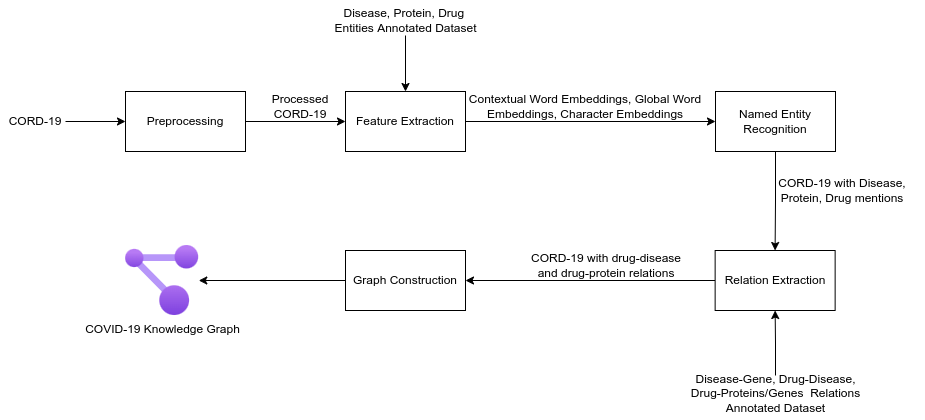

The diagram above was exported from draw.io. Its source (the exported page's mxGraphModel, read from the mxfile embedded in the PNG):
<mxGraphModel dx="1422" dy="762" grid="1" gridSize="10" guides="1" tooltips="1" connect="1" arrows="1" fold="1" page="1" pageScale="1" pageWidth="827" pageHeight="1169" math="0" shadow="0">
  <root>
    <mxCell id="0" />
    <mxCell id="1" parent="0" />
    <mxCell id="HyxrL3I4e4syK3zTPuNo-2" style="edgeStyle=orthogonalEdgeStyle;rounded=0;orthogonalLoop=1;jettySize=auto;html=1;startArrow=none;startFill=0;endArrow=classic;endFill=1;" edge="1" parent="1" source="d2Qb39XZ1NNTNjOgCegV-1" target="HyxrL3I4e4syK3zTPuNo-1">
      <mxGeometry relative="1" as="geometry" />
    </mxCell>
    <mxCell id="d2Qb39XZ1NNTNjOgCegV-1" value="Preprocessing" style="rounded=0;whiteSpace=wrap;html=1;" parent="1" vertex="1">
      <mxGeometry x="160" y="246" width="120" height="60" as="geometry" />
    </mxCell>
    <mxCell id="HyxrL3I4e4syK3zTPuNo-6" style="edgeStyle=orthogonalEdgeStyle;rounded=0;orthogonalLoop=1;jettySize=auto;html=1;startArrow=none;startFill=0;endArrow=classic;endFill=1;" edge="1" parent="1" source="d2Qb39XZ1NNTNjOgCegV-2" target="d2Qb39XZ1NNTNjOgCegV-3">
      <mxGeometry relative="1" as="geometry" />
    </mxCell>
    <mxCell id="d2Qb39XZ1NNTNjOgCegV-2" value="Named Entity Recognition" style="rounded=0;whiteSpace=wrap;html=1;" parent="1" vertex="1">
      <mxGeometry x="750" y="246" width="120" height="60" as="geometry" />
    </mxCell>
    <mxCell id="HyxrL3I4e4syK3zTPuNo-8" value="" style="edgeStyle=orthogonalEdgeStyle;rounded=0;orthogonalLoop=1;jettySize=auto;html=1;startArrow=none;startFill=0;endArrow=classic;endFill=1;" edge="1" parent="1" source="d2Qb39XZ1NNTNjOgCegV-3" target="HyxrL3I4e4syK3zTPuNo-7">
      <mxGeometry relative="1" as="geometry" />
    </mxCell>
    <mxCell id="d2Qb39XZ1NNTNjOgCegV-3" value="Relation Extraction" style="rounded=0;whiteSpace=wrap;html=1;" parent="1" vertex="1">
      <mxGeometry x="749.64" y="405" width="120" height="60" as="geometry" />
    </mxCell>
    <mxCell id="d2Qb39XZ1NNTNjOgCegV-4" value="COVID-19 Knowledge Graph" style="aspect=fixed;html=1;points=[];align=center;image;fontSize=12;image=img/lib/azure2/management_governance/Resource_Graph_Explorer.svg;strokeWidth=1;" parent="1" vertex="1">
      <mxGeometry x="160" y="400" width="73.28" height="70" as="geometry" />
    </mxCell>
    <mxCell id="d2Qb39XZ1NNTNjOgCegV-16" style="edgeStyle=orthogonalEdgeStyle;rounded=0;orthogonalLoop=1;jettySize=auto;html=1;entryX=0;entryY=0.5;entryDx=0;entryDy=0;" parent="1" source="d2Qb39XZ1NNTNjOgCegV-7" target="d2Qb39XZ1NNTNjOgCegV-1" edge="1">
      <mxGeometry relative="1" as="geometry" />
    </mxCell>
    <mxCell id="d2Qb39XZ1NNTNjOgCegV-7" value="CORD-19" style="text;html=1;strokeColor=none;fillColor=none;align=center;verticalAlign=middle;whiteSpace=wrap;rounded=0;" parent="1" vertex="1">
      <mxGeometry x="40" y="261" width="60" height="30" as="geometry" />
    </mxCell>
    <mxCell id="d2Qb39XZ1NNTNjOgCegV-14" value="Processed CORD-19" style="text;html=1;strokeColor=none;fillColor=none;align=center;verticalAlign=middle;whiteSpace=wrap;rounded=0;" parent="1" vertex="1">
      <mxGeometry x="290" y="246" width="90" height="30" as="geometry" />
    </mxCell>
    <mxCell id="d2Qb39XZ1NNTNjOgCegV-17" style="edgeStyle=orthogonalEdgeStyle;rounded=0;orthogonalLoop=1;jettySize=auto;html=1;entryX=0.5;entryY=0;entryDx=0;entryDy=0;" parent="1" source="d2Qb39XZ1NNTNjOgCegV-15" target="HyxrL3I4e4syK3zTPuNo-1" edge="1">
      <mxGeometry relative="1" as="geometry" />
    </mxCell>
    <mxCell id="d2Qb39XZ1NNTNjOgCegV-15" value="Disease, Protein, Drug&amp;nbsp; Entities Annotated Dataset" style="text;html=1;strokeColor=none;fillColor=none;align=center;verticalAlign=middle;whiteSpace=wrap;rounded=0;" parent="1" vertex="1">
      <mxGeometry x="367.5" y="160" width="145" height="30" as="geometry" />
    </mxCell>
    <mxCell id="d2Qb39XZ1NNTNjOgCegV-20" value="CORD-19 with Disease, Protein, Drug mentions" style="text;html=1;strokeColor=none;fillColor=none;align=center;verticalAlign=middle;whiteSpace=wrap;rounded=0;" parent="1" vertex="1">
      <mxGeometry x="800" y="330" width="154" height="30" as="geometry" />
    </mxCell>
    <mxCell id="d2Qb39XZ1NNTNjOgCegV-23" style="edgeStyle=orthogonalEdgeStyle;rounded=0;orthogonalLoop=1;jettySize=auto;html=1;entryX=0.5;entryY=1;entryDx=0;entryDy=0;" parent="1" source="d2Qb39XZ1NNTNjOgCegV-22" target="d2Qb39XZ1NNTNjOgCegV-3" edge="1">
      <mxGeometry relative="1" as="geometry" />
    </mxCell>
    <mxCell id="d2Qb39XZ1NNTNjOgCegV-22" value="Disease-Gene, Drug-Disease, Drug-Proteins/Genes&amp;nbsp; Relations Annotated Dataset" style="text;html=1;strokeColor=none;fillColor=none;align=center;verticalAlign=middle;whiteSpace=wrap;rounded=0;" parent="1" vertex="1">
      <mxGeometry x="717.5" y="530" width="185" height="35" as="geometry" />
    </mxCell>
    <mxCell id="HyxrL3I4e4syK3zTPuNo-3" style="edgeStyle=orthogonalEdgeStyle;rounded=0;orthogonalLoop=1;jettySize=auto;html=1;entryX=0;entryY=0.5;entryDx=0;entryDy=0;startArrow=none;startFill=0;endArrow=classic;endFill=1;" edge="1" parent="1" source="HyxrL3I4e4syK3zTPuNo-1" target="d2Qb39XZ1NNTNjOgCegV-2">
      <mxGeometry relative="1" as="geometry" />
    </mxCell>
    <mxCell id="HyxrL3I4e4syK3zTPuNo-1" value="Feature Extraction" style="rounded=0;whiteSpace=wrap;html=1;" vertex="1" parent="1">
      <mxGeometry x="380" y="246" width="120" height="60" as="geometry" />
    </mxCell>
    <mxCell id="HyxrL3I4e4syK3zTPuNo-4" value="Contextual Word Embeddings, Global Word Embeddings, Character Embeddings" style="text;html=1;strokeColor=none;fillColor=none;align=center;verticalAlign=middle;whiteSpace=wrap;rounded=0;" vertex="1" parent="1">
      <mxGeometry x="500" y="246" width="240" height="30" as="geometry" />
    </mxCell>
    <mxCell id="HyxrL3I4e4syK3zTPuNo-11" style="edgeStyle=orthogonalEdgeStyle;rounded=0;orthogonalLoop=1;jettySize=auto;html=1;startArrow=none;startFill=0;endArrow=classic;endFill=1;" edge="1" parent="1" source="HyxrL3I4e4syK3zTPuNo-7" target="d2Qb39XZ1NNTNjOgCegV-4">
      <mxGeometry relative="1" as="geometry" />
    </mxCell>
    <mxCell id="HyxrL3I4e4syK3zTPuNo-7" value="Graph Construction" style="whiteSpace=wrap;html=1;rounded=0;" vertex="1" parent="1">
      <mxGeometry x="380" y="405" width="120" height="60" as="geometry" />
    </mxCell>
    <mxCell id="HyxrL3I4e4syK3zTPuNo-9" value="CORD-19 with drug-disease and drug-protein relations" style="text;html=1;strokeColor=none;fillColor=none;align=center;verticalAlign=middle;whiteSpace=wrap;rounded=0;" vertex="1" parent="1">
      <mxGeometry x="563.5" y="405" width="154" height="30" as="geometry" />
    </mxCell>
  </root>
</mxGraphModel>